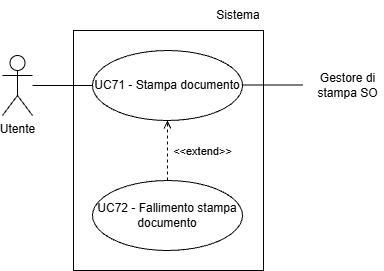

The diagram above was exported from draw.io. Its source (the exported page's mxGraphModel, read from the mxfile embedded in the PNG):
<mxGraphModel dx="1042" dy="561" grid="1" gridSize="10" guides="1" tooltips="1" connect="1" arrows="1" fold="1" page="1" pageScale="1" pageWidth="827" pageHeight="1169" math="0" shadow="0">
  <root>
    <mxCell id="0" />
    <mxCell id="1" parent="0" />
    <mxCell id="aEXAOILE9KGlP02NmrLW-1" parent="1" style="shape=umlActor;verticalLabelPosition=bottom;verticalAlign=top;html=1;outlineConnect=0;" value="Utente" vertex="1">
      <mxGeometry height="60" width="30" x="229" y="245" as="geometry" />
    </mxCell>
    <mxCell id="aEXAOILE9KGlP02NmrLW-2" edge="1" parent="1" source="aEXAOILE9KGlP02NmrLW-1" style="endArrow=none;html=1;rounded=0;entryX=0;entryY=0.5;entryDx=0;entryDy=0;" value="">
      <mxGeometry height="50" relative="1" width="50" as="geometry">
        <mxPoint x="139" y="265" as="sourcePoint" />
        <mxPoint x="319" y="275" as="targetPoint" />
      </mxGeometry>
    </mxCell>
    <mxCell id="aEXAOILE9KGlP02NmrLW-3" parent="1" style="ellipse;whiteSpace=wrap;html=1;" value="UC71 - Stampa documento" vertex="1">
      <mxGeometry height="70" width="150" x="319" y="240" as="geometry" />
    </mxCell>
    <mxCell id="aEXAOILE9KGlP02NmrLW-4" edge="1" parent="1" style="endArrow=none;html=1;rounded=0;entryX=0;entryY=0.5;entryDx=0;entryDy=0;" value="">
      <mxGeometry height="50" relative="1" width="50" as="geometry">
        <mxPoint x="469" y="274.5" as="sourcePoint" />
        <mxPoint x="529" y="274.5" as="targetPoint" />
      </mxGeometry>
    </mxCell>
    <mxCell id="aEXAOILE9KGlP02NmrLW-5" parent="1" style="text;html=1;whiteSpace=wrap;strokeColor=none;fillColor=none;align=center;verticalAlign=middle;rounded=0;" value="Sistema" vertex="1">
      <mxGeometry height="30" width="50" x="440" y="190" as="geometry" />
    </mxCell>
    <mxCell id="aEXAOILE9KGlP02NmrLW-6" parent="1" style="text;html=1;whiteSpace=wrap;strokeColor=none;fillColor=none;align=center;verticalAlign=middle;rounded=0;" value="Gestore di stampa SO" vertex="1">
      <mxGeometry height="40" width="71" x="539" y="255" as="geometry" />
    </mxCell>
    <mxCell id="aEXAOILE9KGlP02NmrLW-7" parent="1" style="rounded=0;whiteSpace=wrap;html=1;fillColor=none;" value="" vertex="1">
      <mxGeometry height="240" width="190" x="300" y="220" as="geometry" />
    </mxCell>
    <mxCell id="EiEndqR2McJ9CveDzuau-1" parent="1" style="ellipse;whiteSpace=wrap;html=1;" value="UC72 - Fallimento stampa documento" vertex="1">
      <mxGeometry height="70" width="150" x="319" y="370" as="geometry" />
    </mxCell>
    <mxCell id="EiEndqR2McJ9CveDzuau-2" edge="1" parent="1" source="EiEndqR2McJ9CveDzuau-1" style="html=1;verticalAlign=bottom;labelBackgroundColor=none;endArrow=open;endFill=0;dashed=1;rounded=0;exitX=0.5;exitY=0;exitDx=0;exitDy=0;entryX=0.5;entryY=1;entryDx=0;entryDy=0;" target="aEXAOILE9KGlP02NmrLW-3" value="&amp;lt;&amp;lt;extend&amp;gt;&amp;gt;">
      <mxGeometry relative="1" width="160" x="-0.3333" y="-35" as="geometry">
        <mxPoint as="offset" />
        <mxPoint x="430" y="390" as="sourcePoint" />
        <mxPoint x="430" y="330" as="targetPoint" />
      </mxGeometry>
    </mxCell>
  </root>
</mxGraphModel>